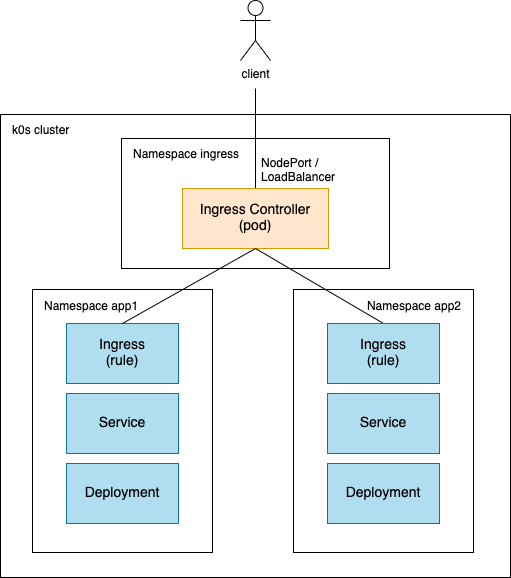

The diagram above was exported from draw.io. Its source (the exported page's mxGraphModel, read from the mxfile embedded in the PNG):
<mxGraphModel dx="911" dy="1042" grid="1" gridSize="10" guides="1" tooltips="1" connect="1" arrows="1" fold="1" page="1" pageScale="1" pageWidth="827" pageHeight="1169" math="0" shadow="0">
  <root>
    <mxCell id="hgR6qudTG3Lv3fuArSKE-0" />
    <mxCell id="hgR6qudTG3Lv3fuArSKE-1" parent="hgR6qudTG3Lv3fuArSKE-0" />
    <mxCell id="4EskT1xvcpLHExAIY8br-14" value="" style="edgeStyle=orthogonalEdgeStyle;rounded=0;orthogonalLoop=1;jettySize=auto;html=1;exitX=0.5;exitY=0;exitDx=0;exitDy=0;endArrow=none;endFill=0;" parent="hgR6qudTG3Lv3fuArSKE-1" source="cHqapL-MBQbU-VDL9t3R-3" edge="1">
      <mxGeometry relative="1" as="geometry">
        <mxPoint x="416" y="150" as="targetPoint" />
      </mxGeometry>
    </mxCell>
    <mxCell id="4EskT1xvcpLHExAIY8br-10" value="k0s cluster" style="rounded=0;whiteSpace=wrap;html=1;fillColor=none;align=left;verticalAlign=top;spacingLeft=10;spacingTop=2;" parent="hgR6qudTG3Lv3fuArSKE-1" vertex="1">
      <mxGeometry x="161" y="176" width="510" height="463" as="geometry" />
    </mxCell>
    <mxCell id="T1Fz-MniyKJKcDfkJQNM-0" value="&lt;div&gt;&lt;span&gt;Namespace app1&lt;/span&gt;&lt;/div&gt;" style="rounded=0;whiteSpace=wrap;html=1;fillColor=none;align=left;verticalAlign=top;labelPosition=center;verticalLabelPosition=middle;spacingTop=3;spacingLeft=10;" parent="hgR6qudTG3Lv3fuArSKE-1" vertex="1">
      <mxGeometry x="193" y="351" width="180" height="263" as="geometry" />
    </mxCell>
    <mxCell id="QmOqZ0YbPTrXrHvZ-axf-2" value="Ingress&lt;br&gt;(rule)" style="rounded=0;whiteSpace=wrap;html=1;strokeWidth=1;fontSize=14;fillColor=#b1ddf0;strokeColor=#10739e;align=center;labelPosition=center;verticalLabelPosition=middle;verticalAlign=middle;spacingTop=0;spacingLeft=0;spacingBottom=4;" parent="hgR6qudTG3Lv3fuArSKE-1" vertex="1">
      <mxGeometry x="227" y="385" width="112" height="60" as="geometry" />
    </mxCell>
    <mxCell id="cHqapL-MBQbU-VDL9t3R-3" value="Ingress Controller&lt;br&gt;(pod)" style="rounded=0;whiteSpace=wrap;html=1;strokeWidth=1;fontSize=14;fillColor=#ffe6cc;strokeColor=#d79b00;align=center;labelPosition=center;verticalLabelPosition=middle;verticalAlign=middle;spacingTop=0;spacingLeft=0;spacingBottom=4;" parent="hgR6qudTG3Lv3fuArSKE-1" vertex="1">
      <mxGeometry x="343" y="250" width="146" height="60" as="geometry" />
    </mxCell>
    <mxCell id="iLoXXarilvEyxQ-4LAKv-6" value="" style="endArrow=none;html=1;entryX=0.5;entryY=1;entryDx=0;entryDy=0;exitX=0.5;exitY=0;exitDx=0;exitDy=0;" parent="hgR6qudTG3Lv3fuArSKE-1" source="QmOqZ0YbPTrXrHvZ-axf-2" target="cHqapL-MBQbU-VDL9t3R-3" edge="1">
      <mxGeometry width="50" height="50" relative="1" as="geometry">
        <mxPoint x="313" y="494" as="sourcePoint" />
        <mxPoint x="313" y="449" as="targetPoint" />
      </mxGeometry>
    </mxCell>
    <mxCell id="iLoXXarilvEyxQ-4LAKv-8" value="" style="endArrow=none;html=1;entryX=0.5;entryY=1;entryDx=0;entryDy=0;exitX=0.5;exitY=0;exitDx=0;exitDy=0;" parent="hgR6qudTG3Lv3fuArSKE-1" source="4EskT1xvcpLHExAIY8br-4" target="cHqapL-MBQbU-VDL9t3R-3" edge="1">
      <mxGeometry width="50" height="50" relative="1" as="geometry">
        <mxPoint x="545" y="375" as="sourcePoint" />
        <mxPoint x="333" y="469" as="targetPoint" />
      </mxGeometry>
    </mxCell>
    <mxCell id="6ITI3b7qbxdSy_9rn0Pp-0" value="Service" style="rounded=0;whiteSpace=wrap;html=1;strokeWidth=1;fontSize=14;fillColor=#b1ddf0;strokeColor=#10739e;align=center;labelPosition=center;verticalLabelPosition=middle;verticalAlign=middle;spacingTop=0;spacingLeft=0;spacingBottom=4;" parent="hgR6qudTG3Lv3fuArSKE-1" vertex="1">
      <mxGeometry x="227" y="455" width="112" height="60" as="geometry" />
    </mxCell>
    <mxCell id="4EskT1xvcpLHExAIY8br-2" value="Deployment" style="rounded=0;whiteSpace=wrap;html=1;strokeWidth=1;fontSize=14;fillColor=#b1ddf0;strokeColor=#10739e;align=center;labelPosition=center;verticalLabelPosition=middle;verticalAlign=middle;spacingTop=0;spacingLeft=0;spacingBottom=4;" parent="hgR6qudTG3Lv3fuArSKE-1" vertex="1">
      <mxGeometry x="227" y="525" width="112" height="60" as="geometry" />
    </mxCell>
    <mxCell id="4EskT1xvcpLHExAIY8br-3" value="&lt;div&gt;&lt;span&gt;Namespace app2&lt;/span&gt;&lt;/div&gt;" style="rounded=0;whiteSpace=wrap;html=1;fillColor=none;align=right;verticalAlign=top;labelPosition=center;verticalLabelPosition=middle;spacingTop=3;spacingLeft=10;spacingRight=10;" parent="hgR6qudTG3Lv3fuArSKE-1" vertex="1">
      <mxGeometry x="454" y="351" width="180" height="263" as="geometry" />
    </mxCell>
    <mxCell id="4EskT1xvcpLHExAIY8br-4" value="Ingress&lt;br&gt;(rule)" style="rounded=0;whiteSpace=wrap;html=1;strokeWidth=1;fontSize=14;fillColor=#b1ddf0;strokeColor=#10739e;align=center;labelPosition=center;verticalLabelPosition=middle;verticalAlign=middle;spacingTop=0;spacingLeft=0;spacingBottom=4;" parent="hgR6qudTG3Lv3fuArSKE-1" vertex="1">
      <mxGeometry x="488" y="385" width="112" height="60" as="geometry" />
    </mxCell>
    <mxCell id="4EskT1xvcpLHExAIY8br-5" value="Service" style="rounded=0;whiteSpace=wrap;html=1;strokeWidth=1;fontSize=14;fillColor=#b1ddf0;strokeColor=#10739e;align=center;labelPosition=center;verticalLabelPosition=middle;verticalAlign=middle;spacingTop=0;spacingLeft=0;spacingBottom=4;" parent="hgR6qudTG3Lv3fuArSKE-1" vertex="1">
      <mxGeometry x="488" y="455" width="112" height="60" as="geometry" />
    </mxCell>
    <mxCell id="4EskT1xvcpLHExAIY8br-6" value="Deployment" style="rounded=0;whiteSpace=wrap;html=1;strokeWidth=1;fontSize=14;fillColor=#b1ddf0;strokeColor=#10739e;align=center;labelPosition=center;verticalLabelPosition=middle;verticalAlign=middle;spacingTop=0;spacingLeft=0;spacingBottom=4;" parent="hgR6qudTG3Lv3fuArSKE-1" vertex="1">
      <mxGeometry x="488" y="525" width="112" height="60" as="geometry" />
    </mxCell>
    <mxCell id="4EskT1xvcpLHExAIY8br-15" value="&lt;span&gt;client&lt;/span&gt;" style="shape=umlActor;verticalLabelPosition=bottom;verticalAlign=top;html=1;outlineConnect=0;fillColor=none;" parent="hgR6qudTG3Lv3fuArSKE-1" vertex="1">
      <mxGeometry x="401" y="62" width="30" height="60" as="geometry" />
    </mxCell>
    <mxCell id="4EskT1xvcpLHExAIY8br-18" value="&lt;div&gt;&lt;span&gt;Namespace ingress&lt;/span&gt;&lt;/div&gt;" style="rounded=0;whiteSpace=wrap;html=1;fillColor=none;align=left;verticalAlign=top;labelPosition=center;verticalLabelPosition=middle;spacingTop=2;spacingLeft=10;" parent="hgR6qudTG3Lv3fuArSKE-1" vertex="1">
      <mxGeometry x="282" y="200" width="268" height="130" as="geometry" />
    </mxCell>
    <mxCell id="4EskT1xvcpLHExAIY8br-17" value="&lt;font style=&quot;font-size: 12px&quot;&gt;NodePort / &lt;br&gt;LoadBalancer&lt;/font&gt;" style="text;html=1;strokeColor=none;align=left;verticalAlign=middle;whiteSpace=wrap;rounded=0;fillColor=#ffffff;" parent="hgR6qudTG3Lv3fuArSKE-1" vertex="1">
      <mxGeometry x="420" y="223" width="80" height="16" as="geometry" />
    </mxCell>
  </root>
</mxGraphModel>